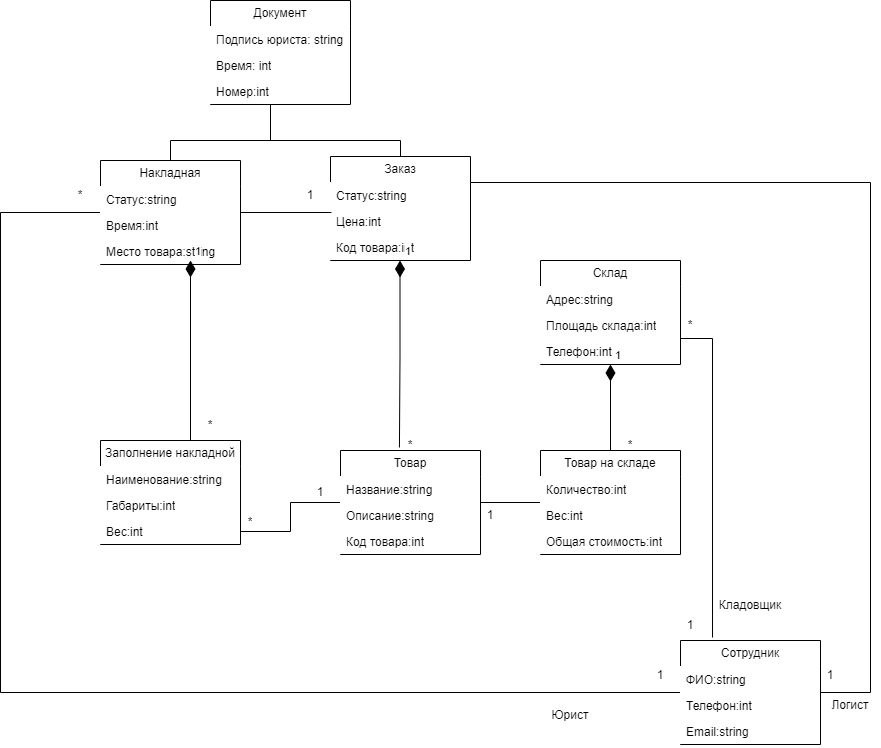

The diagram above was exported from draw.io. Its source (the exported page's mxGraphModel, read from the mxfile embedded in the PNG):
<mxGraphModel dx="2241" dy="1965" grid="1" gridSize="10" guides="1" tooltips="1" connect="1" arrows="1" fold="1" page="1" pageScale="1" pageWidth="827" pageHeight="1169" math="0" shadow="0">
  <root>
    <mxCell id="0" />
    <mxCell id="1" parent="0" />
    <mxCell id="UCJMsginOl4P1DkfFsH9-167" edge="1" parent="1" source="UCJMsginOl4P1DkfFsH9-135" style="edgeStyle=orthogonalEdgeStyle;rounded=0;orthogonalLoop=1;jettySize=auto;html=1;exitX=1;exitY=0.5;exitDx=0;exitDy=0;entryX=1;entryY=0.25;entryDx=0;entryDy=0;endArrow=none;endFill=0;" target="UCJMsginOl4P1DkfFsH9-163">
      <mxGeometry relative="1" as="geometry">
        <Array as="points">
          <mxPoint x="600" y="642" />
          <mxPoint x="600" y="132" />
        </Array>
      </mxGeometry>
    </mxCell>
    <mxCell id="UCJMsginOl4P1DkfFsH9-209" edge="1" parent="1" source="UCJMsginOl4P1DkfFsH9-135" style="edgeStyle=orthogonalEdgeStyle;rounded=0;orthogonalLoop=1;jettySize=auto;html=1;exitX=0;exitY=0.5;exitDx=0;exitDy=0;entryX=0;entryY=0.5;entryDx=0;entryDy=0;endArrow=none;endFill=0;" target="UCJMsginOl4P1DkfFsH9-180">
      <mxGeometry relative="1" as="geometry">
        <Array as="points">
          <mxPoint x="-270" y="642" />
          <mxPoint x="-270" y="162" />
        </Array>
      </mxGeometry>
    </mxCell>
    <mxCell id="UCJMsginOl4P1DkfFsH9-135" parent="1" style="swimlane;fontStyle=0;childLayout=stackLayout;horizontal=1;startSize=26;fillColor=default;horizontalStack=0;resizeParent=1;resizeParentMax=0;resizeLast=0;collapsible=1;marginBottom=0;whiteSpace=wrap;html=1;" value="Сотрудник" vertex="1">
      <mxGeometry height="104" width="140" x="410" y="590" as="geometry" />
    </mxCell>
    <mxCell id="UCJMsginOl4P1DkfFsH9-136" parent="UCJMsginOl4P1DkfFsH9-135" style="text;strokeColor=none;fillColor=default;align=left;verticalAlign=top;spacingLeft=4;spacingRight=4;overflow=hidden;rotatable=0;points=[[0,0.5],[1,0.5]];portConstraint=eastwest;whiteSpace=wrap;html=1;" value="ФИО:string" vertex="1">
      <mxGeometry height="26" width="140" y="26" as="geometry" />
    </mxCell>
    <mxCell id="UCJMsginOl4P1DkfFsH9-137" parent="UCJMsginOl4P1DkfFsH9-135" style="text;strokeColor=none;fillColor=default;align=left;verticalAlign=top;spacingLeft=4;spacingRight=4;overflow=hidden;rotatable=0;points=[[0,0.5],[1,0.5]];portConstraint=eastwest;whiteSpace=wrap;html=1;" value="Телефон:int" vertex="1">
      <mxGeometry height="26" width="140" y="52" as="geometry" />
    </mxCell>
    <mxCell id="UCJMsginOl4P1DkfFsH9-138" parent="UCJMsginOl4P1DkfFsH9-135" style="text;strokeColor=none;fillColor=default;align=left;verticalAlign=top;spacingLeft=4;spacingRight=4;overflow=hidden;rotatable=0;points=[[0,0.5],[1,0.5]];portConstraint=eastwest;whiteSpace=wrap;html=1;" value="Email:string" vertex="1">
      <mxGeometry height="26" width="140" y="78" as="geometry" />
    </mxCell>
    <mxCell id="UCJMsginOl4P1DkfFsH9-139" parent="1" style="swimlane;fontStyle=0;childLayout=stackLayout;horizontal=1;startSize=26;fillColor=default;horizontalStack=0;resizeParent=1;resizeParentMax=0;resizeLast=0;collapsible=1;marginBottom=0;whiteSpace=wrap;html=1;" value="Склад" vertex="1">
      <mxGeometry height="104" width="140" x="270" y="210" as="geometry" />
    </mxCell>
    <mxCell id="UCJMsginOl4P1DkfFsH9-140" parent="UCJMsginOl4P1DkfFsH9-139" style="text;strokeColor=none;fillColor=default;align=left;verticalAlign=top;spacingLeft=4;spacingRight=4;overflow=hidden;rotatable=0;points=[[0,0.5],[1,0.5]];portConstraint=eastwest;whiteSpace=wrap;html=1;" value="Адрес:string" vertex="1">
      <mxGeometry height="26" width="140" y="26" as="geometry" />
    </mxCell>
    <mxCell id="UCJMsginOl4P1DkfFsH9-141" parent="UCJMsginOl4P1DkfFsH9-139" style="text;strokeColor=none;fillColor=default;align=left;verticalAlign=top;spacingLeft=4;spacingRight=4;overflow=hidden;rotatable=0;points=[[0,0.5],[1,0.5]];portConstraint=eastwest;whiteSpace=wrap;html=1;" value="Площадь склада:int" vertex="1">
      <mxGeometry height="26" width="140" y="52" as="geometry" />
    </mxCell>
    <mxCell id="UCJMsginOl4P1DkfFsH9-142" parent="UCJMsginOl4P1DkfFsH9-139" style="text;strokeColor=none;fillColor=default;align=left;verticalAlign=top;spacingLeft=4;spacingRight=4;overflow=hidden;rotatable=0;points=[[0,0.5],[1,0.5]];portConstraint=eastwest;whiteSpace=wrap;html=1;" value="Телефон:int" vertex="1">
      <mxGeometry height="26" width="140" y="78" as="geometry" />
    </mxCell>
    <mxCell id="UCJMsginOl4P1DkfFsH9-145" parent="1" style="text;html=1;whiteSpace=wrap;strokeColor=none;fillColor=none;align=center;verticalAlign=middle;rounded=0;" value="Кладовщик" vertex="1">
      <mxGeometry height="30" width="60" x="450" y="540" as="geometry" />
    </mxCell>
    <mxCell id="UCJMsginOl4P1DkfFsH9-146" parent="1" style="text;html=1;whiteSpace=wrap;strokeColor=none;fillColor=none;align=center;verticalAlign=middle;rounded=0;" value="1" vertex="1">
      <mxGeometry height="30" width="60" x="390" y="560" as="geometry" />
    </mxCell>
    <mxCell id="UCJMsginOl4P1DkfFsH9-161" edge="1" parent="1" source="UCJMsginOl4P1DkfFsH9-147" style="edgeStyle=orthogonalEdgeStyle;rounded=0;orthogonalLoop=1;jettySize=auto;html=1;exitX=0;exitY=0.5;exitDx=0;exitDy=0;entryX=1;entryY=0.5;entryDx=0;entryDy=0;endArrow=none;endFill=0;" target="UCJMsginOl4P1DkfFsH9-157">
      <mxGeometry relative="1" as="geometry" />
    </mxCell>
    <mxCell id="UCJMsginOl4P1DkfFsH9-147" parent="1" style="swimlane;fontStyle=0;childLayout=stackLayout;horizontal=1;startSize=26;fillColor=default;horizontalStack=0;resizeParent=1;resizeParentMax=0;resizeLast=0;collapsible=1;marginBottom=0;whiteSpace=wrap;html=1;" value="Товар на складе" vertex="1">
      <mxGeometry height="104" width="140" x="270" y="400" as="geometry" />
    </mxCell>
    <mxCell id="UCJMsginOl4P1DkfFsH9-148" parent="UCJMsginOl4P1DkfFsH9-147" style="text;strokeColor=none;fillColor=default;align=left;verticalAlign=top;spacingLeft=4;spacingRight=4;overflow=hidden;rotatable=0;points=[[0,0.5],[1,0.5]];portConstraint=eastwest;whiteSpace=wrap;html=1;" value="Количество:int" vertex="1">
      <mxGeometry height="26" width="140" y="26" as="geometry" />
    </mxCell>
    <mxCell id="UCJMsginOl4P1DkfFsH9-149" parent="UCJMsginOl4P1DkfFsH9-147" style="text;strokeColor=none;fillColor=default;align=left;verticalAlign=top;spacingLeft=4;spacingRight=4;overflow=hidden;rotatable=0;points=[[0,0.5],[1,0.5]];portConstraint=eastwest;whiteSpace=wrap;html=1;" value="Вес:int" vertex="1">
      <mxGeometry height="26" width="140" y="52" as="geometry" />
    </mxCell>
    <mxCell id="UCJMsginOl4P1DkfFsH9-150" parent="UCJMsginOl4P1DkfFsH9-147" style="text;strokeColor=none;fillColor=default;align=left;verticalAlign=top;spacingLeft=4;spacingRight=4;overflow=hidden;rotatable=0;points=[[0,0.5],[1,0.5]];portConstraint=eastwest;whiteSpace=wrap;html=1;" value="Общая стоимость:int" vertex="1">
      <mxGeometry height="26" width="140" y="78" as="geometry" />
    </mxCell>
    <mxCell id="UCJMsginOl4P1DkfFsH9-152" edge="1" parent="1" source="UCJMsginOl4P1DkfFsH9-139" style="endArrow=none;html=1;endSize=12;startArrow=diamondThin;startSize=14;startFill=1;edgeStyle=orthogonalEdgeStyle;align=left;verticalAlign=bottom;rounded=0;exitX=0.5;exitY=1;exitDx=0;exitDy=0;entryX=0.5;entryY=0;entryDx=0;entryDy=0;endFill=0;" target="UCJMsginOl4P1DkfFsH9-147" value="1">
      <mxGeometry relative="1" x="-1" y="3" as="geometry">
        <mxPoint x="330" y="340" as="sourcePoint" />
        <mxPoint x="490" y="340" as="targetPoint" />
      </mxGeometry>
    </mxCell>
    <mxCell id="UCJMsginOl4P1DkfFsH9-156" edge="1" parent="1" source="UCJMsginOl4P1DkfFsH9-139" style="edgeStyle=orthogonalEdgeStyle;rounded=0;orthogonalLoop=1;jettySize=auto;html=1;exitX=1;exitY=0.75;exitDx=0;exitDy=0;entryX=0.867;entryY=0.9;entryDx=0;entryDy=0;entryPerimeter=0;endArrow=none;endFill=0;" target="UCJMsginOl4P1DkfFsH9-146">
      <mxGeometry relative="1" as="geometry" />
    </mxCell>
    <mxCell id="UCJMsginOl4P1DkfFsH9-194" edge="1" parent="1" source="UCJMsginOl4P1DkfFsH9-157" style="edgeStyle=orthogonalEdgeStyle;rounded=0;orthogonalLoop=1;jettySize=auto;html=1;exitX=0;exitY=0.5;exitDx=0;exitDy=0;entryX=1;entryY=0.5;entryDx=0;entryDy=0;endArrow=none;endFill=0;" target="UCJMsginOl4P1DkfFsH9-189">
      <mxGeometry relative="1" as="geometry" />
    </mxCell>
    <mxCell id="UCJMsginOl4P1DkfFsH9-157" parent="1" style="swimlane;fontStyle=0;childLayout=stackLayout;horizontal=1;startSize=26;fillColor=default;horizontalStack=0;resizeParent=1;resizeParentMax=0;resizeLast=0;collapsible=1;marginBottom=0;whiteSpace=wrap;html=1;" value="Товар" vertex="1">
      <mxGeometry height="104" width="140" x="70" y="400" as="geometry" />
    </mxCell>
    <mxCell id="UCJMsginOl4P1DkfFsH9-158" parent="UCJMsginOl4P1DkfFsH9-157" style="text;strokeColor=none;fillColor=default;align=left;verticalAlign=top;spacingLeft=4;spacingRight=4;overflow=hidden;rotatable=0;points=[[0,0.5],[1,0.5]];portConstraint=eastwest;whiteSpace=wrap;html=1;" value="Название:string" vertex="1">
      <mxGeometry height="26" width="140" y="26" as="geometry" />
    </mxCell>
    <mxCell id="UCJMsginOl4P1DkfFsH9-159" parent="UCJMsginOl4P1DkfFsH9-157" style="text;strokeColor=none;fillColor=default;align=left;verticalAlign=top;spacingLeft=4;spacingRight=4;overflow=hidden;rotatable=0;points=[[0,0.5],[1,0.5]];portConstraint=eastwest;whiteSpace=wrap;html=1;" value="Описание:string" vertex="1">
      <mxGeometry height="26" width="140" y="52" as="geometry" />
    </mxCell>
    <mxCell id="UCJMsginOl4P1DkfFsH9-160" parent="UCJMsginOl4P1DkfFsH9-157" style="text;strokeColor=none;fillColor=default;align=left;verticalAlign=top;spacingLeft=4;spacingRight=4;overflow=hidden;rotatable=0;points=[[0,0.5],[1,0.5]];portConstraint=eastwest;whiteSpace=wrap;html=1;" value="Код товара:int" vertex="1">
      <mxGeometry height="26" width="140" y="78" as="geometry" />
    </mxCell>
    <mxCell id="UCJMsginOl4P1DkfFsH9-162" parent="1" style="text;html=1;whiteSpace=wrap;strokeColor=none;fillColor=none;align=center;verticalAlign=middle;rounded=0;" value="1" vertex="1">
      <mxGeometry height="30" width="60" x="190" y="450" as="geometry" />
    </mxCell>
    <mxCell id="UCJMsginOl4P1DkfFsH9-163" parent="1" style="swimlane;fontStyle=0;childLayout=stackLayout;horizontal=1;startSize=26;fillColor=default;horizontalStack=0;resizeParent=1;resizeParentMax=0;resizeLast=0;collapsible=1;marginBottom=0;whiteSpace=wrap;html=1;" value="Заказ" vertex="1">
      <mxGeometry height="104" width="140" x="60" y="106" as="geometry" />
    </mxCell>
    <mxCell id="UCJMsginOl4P1DkfFsH9-164" parent="UCJMsginOl4P1DkfFsH9-163" style="text;strokeColor=none;fillColor=default;align=left;verticalAlign=top;spacingLeft=4;spacingRight=4;overflow=hidden;rotatable=0;points=[[0,0.5],[1,0.5]];portConstraint=eastwest;whiteSpace=wrap;html=1;" value="Статус:string" vertex="1">
      <mxGeometry height="26" width="140" y="26" as="geometry" />
    </mxCell>
    <mxCell id="UCJMsginOl4P1DkfFsH9-165" parent="UCJMsginOl4P1DkfFsH9-163" style="text;strokeColor=none;fillColor=default;align=left;verticalAlign=top;spacingLeft=4;spacingRight=4;overflow=hidden;rotatable=0;points=[[0,0.5],[1,0.5]];portConstraint=eastwest;whiteSpace=wrap;html=1;" value="Цена:int" vertex="1">
      <mxGeometry height="26" width="140" y="52" as="geometry" />
    </mxCell>
    <mxCell id="UCJMsginOl4P1DkfFsH9-166" parent="UCJMsginOl4P1DkfFsH9-163" style="text;strokeColor=none;fillColor=default;align=left;verticalAlign=top;spacingLeft=4;spacingRight=4;overflow=hidden;rotatable=0;points=[[0,0.5],[1,0.5]];portConstraint=eastwest;whiteSpace=wrap;html=1;" value="Код товара:int" vertex="1">
      <mxGeometry height="26" width="140" y="78" as="geometry" />
    </mxCell>
    <mxCell id="UCJMsginOl4P1DkfFsH9-169" parent="1" style="text;html=1;whiteSpace=wrap;strokeColor=none;fillColor=none;align=center;verticalAlign=middle;rounded=0;" value="1" vertex="1">
      <mxGeometry height="30" width="60" x="530" y="610" as="geometry" />
    </mxCell>
    <mxCell id="UCJMsginOl4P1DkfFsH9-170" parent="1" style="text;html=1;whiteSpace=wrap;strokeColor=none;fillColor=none;align=center;verticalAlign=middle;rounded=0;" value="Логист" vertex="1">
      <mxGeometry height="30" width="60" x="550" y="640" as="geometry" />
    </mxCell>
    <mxCell id="UCJMsginOl4P1DkfFsH9-179" edge="1" parent="1" style="endArrow=none;html=1;endSize=12;startArrow=diamondThin;startSize=14;startFill=1;edgeStyle=orthogonalEdgeStyle;align=left;verticalAlign=bottom;rounded=0;exitX=0.5;exitY=1;exitDx=0;exitDy=0;entryX=0.421;entryY=-0.029;entryDx=0;entryDy=0;endFill=0;entryPerimeter=0;" target="UCJMsginOl4P1DkfFsH9-157" value="1">
      <mxGeometry relative="1" x="-1" y="3" as="geometry">
        <mxPoint x="129.5" y="210" as="sourcePoint" />
        <mxPoint x="129.5" y="296" as="targetPoint" />
      </mxGeometry>
    </mxCell>
    <mxCell id="UCJMsginOl4P1DkfFsH9-185" edge="1" parent="1" source="UCJMsginOl4P1DkfFsH9-180" style="edgeStyle=orthogonalEdgeStyle;rounded=0;orthogonalLoop=1;jettySize=auto;html=1;exitX=0.5;exitY=0;exitDx=0;exitDy=0;entryX=0.5;entryY=0;entryDx=0;entryDy=0;endArrow=none;endFill=0;" target="UCJMsginOl4P1DkfFsH9-163">
      <mxGeometry relative="1" as="geometry">
        <Array as="points">
          <mxPoint x="-100" y="90" />
          <mxPoint x="130" y="90" />
        </Array>
      </mxGeometry>
    </mxCell>
    <mxCell id="UCJMsginOl4P1DkfFsH9-180" parent="1" style="swimlane;fontStyle=0;childLayout=stackLayout;horizontal=1;startSize=26;fillColor=default;horizontalStack=0;resizeParent=1;resizeParentMax=0;resizeLast=0;collapsible=1;marginBottom=0;whiteSpace=wrap;html=1;" value="Накладная" vertex="1">
      <mxGeometry height="104" width="140" x="-170" y="110" as="geometry" />
    </mxCell>
    <mxCell id="UCJMsginOl4P1DkfFsH9-181" parent="UCJMsginOl4P1DkfFsH9-180" style="text;strokeColor=none;fillColor=default;align=left;verticalAlign=top;spacingLeft=4;spacingRight=4;overflow=hidden;rotatable=0;points=[[0,0.5],[1,0.5]];portConstraint=eastwest;whiteSpace=wrap;html=1;" value="Статус:string" vertex="1">
      <mxGeometry height="26" width="140" y="26" as="geometry" />
    </mxCell>
    <mxCell id="UCJMsginOl4P1DkfFsH9-182" parent="UCJMsginOl4P1DkfFsH9-180" style="text;strokeColor=none;fillColor=default;align=left;verticalAlign=top;spacingLeft=4;spacingRight=4;overflow=hidden;rotatable=0;points=[[0,0.5],[1,0.5]];portConstraint=eastwest;whiteSpace=wrap;html=1;" value="Время:int" vertex="1">
      <mxGeometry height="26" width="140" y="52" as="geometry" />
    </mxCell>
    <mxCell id="UCJMsginOl4P1DkfFsH9-183" parent="UCJMsginOl4P1DkfFsH9-180" style="text;strokeColor=none;fillColor=default;align=left;verticalAlign=top;spacingLeft=4;spacingRight=4;overflow=hidden;rotatable=0;points=[[0,0.5],[1,0.5]];portConstraint=eastwest;whiteSpace=wrap;html=1;" value="Место товара:string" vertex="1">
      <mxGeometry height="26" width="140" y="78" as="geometry" />
    </mxCell>
    <mxCell id="UCJMsginOl4P1DkfFsH9-184" edge="1" parent="1" source="UCJMsginOl4P1DkfFsH9-180" style="edgeStyle=orthogonalEdgeStyle;rounded=0;orthogonalLoop=1;jettySize=auto;html=1;exitX=1;exitY=0.5;exitDx=0;exitDy=0;entryX=0.007;entryY=0.154;entryDx=0;entryDy=0;entryPerimeter=0;endArrow=none;endFill=0;" target="UCJMsginOl4P1DkfFsH9-165">
      <mxGeometry relative="1" as="geometry" />
    </mxCell>
    <mxCell id="UCJMsginOl4P1DkfFsH9-186" parent="1" style="swimlane;fontStyle=0;childLayout=stackLayout;horizontal=1;startSize=26;fillColor=default;horizontalStack=0;resizeParent=1;resizeParentMax=0;resizeLast=0;collapsible=1;marginBottom=0;whiteSpace=wrap;html=1;" value="Заполнение накладной" vertex="1">
      <mxGeometry height="104" width="140" x="-170" y="390" as="geometry" />
    </mxCell>
    <mxCell id="UCJMsginOl4P1DkfFsH9-187" parent="UCJMsginOl4P1DkfFsH9-186" style="text;strokeColor=none;fillColor=default;align=left;verticalAlign=top;spacingLeft=4;spacingRight=4;overflow=hidden;rotatable=0;points=[[0,0.5],[1,0.5]];portConstraint=eastwest;whiteSpace=wrap;html=1;" value="Наименование:string" vertex="1">
      <mxGeometry height="26" width="140" y="26" as="geometry" />
    </mxCell>
    <mxCell id="UCJMsginOl4P1DkfFsH9-188" parent="UCJMsginOl4P1DkfFsH9-186" style="text;strokeColor=none;fillColor=default;align=left;verticalAlign=top;spacingLeft=4;spacingRight=4;overflow=hidden;rotatable=0;points=[[0,0.5],[1,0.5]];portConstraint=eastwest;whiteSpace=wrap;html=1;" value="Габариты:int" vertex="1">
      <mxGeometry height="26" width="140" y="52" as="geometry" />
    </mxCell>
    <mxCell id="UCJMsginOl4P1DkfFsH9-189" parent="UCJMsginOl4P1DkfFsH9-186" style="text;strokeColor=none;fillColor=default;align=left;verticalAlign=top;spacingLeft=4;spacingRight=4;overflow=hidden;rotatable=0;points=[[0,0.5],[1,0.5]];portConstraint=eastwest;whiteSpace=wrap;html=1;" value="Вес:int" vertex="1">
      <mxGeometry height="26" width="140" y="78" as="geometry" />
    </mxCell>
    <mxCell id="UCJMsginOl4P1DkfFsH9-192" edge="1" parent="1" style="endArrow=none;html=1;endSize=12;startArrow=diamondThin;startSize=14;startFill=1;edgeStyle=orthogonalEdgeStyle;align=left;verticalAlign=bottom;rounded=0;entryX=0.421;entryY=-0.029;entryDx=0;entryDy=0;endFill=0;entryPerimeter=0;" value="1">
      <mxGeometry relative="1" x="-1" y="3" as="geometry">
        <mxPoint x="-80" y="210" as="sourcePoint" />
        <mxPoint x="-80" y="390" as="targetPoint" />
      </mxGeometry>
    </mxCell>
    <mxCell id="UCJMsginOl4P1DkfFsH9-193" parent="1" style="text;html=1;whiteSpace=wrap;strokeColor=none;fillColor=none;align=center;verticalAlign=middle;rounded=0;" value="1" vertex="1">
      <mxGeometry height="30" width="60" x="10" y="130" as="geometry" />
    </mxCell>
    <mxCell id="UCJMsginOl4P1DkfFsH9-195" parent="1" style="text;html=1;whiteSpace=wrap;strokeColor=none;fillColor=none;align=center;verticalAlign=middle;rounded=0;" value="1" vertex="1">
      <mxGeometry height="30" width="60" x="20" y="427" as="geometry" />
    </mxCell>
    <mxCell id="UCJMsginOl4P1DkfFsH9-196" parent="1" style="text;html=1;whiteSpace=wrap;strokeColor=none;fillColor=none;align=center;verticalAlign=middle;rounded=0;" value="*" vertex="1">
      <mxGeometry height="30" width="60" x="390" y="260" as="geometry" />
    </mxCell>
    <mxCell id="UCJMsginOl4P1DkfFsH9-197" parent="1" style="text;html=1;whiteSpace=wrap;strokeColor=none;fillColor=none;align=center;verticalAlign=middle;rounded=0;" value="*" vertex="1">
      <mxGeometry height="30" width="60" x="330" y="380" as="geometry" />
    </mxCell>
    <mxCell id="UCJMsginOl4P1DkfFsH9-198" parent="1" style="text;html=1;whiteSpace=wrap;strokeColor=none;fillColor=none;align=center;verticalAlign=middle;rounded=0;" value="*" vertex="1">
      <mxGeometry height="30" width="60" x="110" y="380" as="geometry" />
    </mxCell>
    <mxCell id="UCJMsginOl4P1DkfFsH9-199" parent="1" style="text;html=1;whiteSpace=wrap;strokeColor=none;fillColor=none;align=center;verticalAlign=middle;rounded=0;" value="*" vertex="1">
      <mxGeometry height="30" width="60" x="-90" y="360" as="geometry" />
    </mxCell>
    <mxCell id="UCJMsginOl4P1DkfFsH9-201" parent="1" style="text;html=1;whiteSpace=wrap;strokeColor=none;fillColor=none;align=center;verticalAlign=middle;rounded=0;" value="*" vertex="1">
      <mxGeometry height="30" width="60" x="-50" y="457" as="geometry" />
    </mxCell>
    <mxCell id="UCJMsginOl4P1DkfFsH9-204" parent="1" style="swimlane;fontStyle=0;childLayout=stackLayout;horizontal=1;startSize=26;fillColor=default;horizontalStack=0;resizeParent=1;resizeParentMax=0;resizeLast=0;collapsible=1;marginBottom=0;whiteSpace=wrap;html=1;" value="Документ" vertex="1">
      <mxGeometry height="104" width="140" x="-60" y="-50" as="geometry" />
    </mxCell>
    <mxCell id="UCJMsginOl4P1DkfFsH9-205" parent="UCJMsginOl4P1DkfFsH9-204" style="text;strokeColor=none;fillColor=default;align=left;verticalAlign=top;spacingLeft=4;spacingRight=4;overflow=hidden;rotatable=0;points=[[0,0.5],[1,0.5]];portConstraint=eastwest;whiteSpace=wrap;html=1;" value="Подпись юриста: string" vertex="1">
      <mxGeometry height="26" width="140" y="26" as="geometry" />
    </mxCell>
    <mxCell id="UCJMsginOl4P1DkfFsH9-206" parent="UCJMsginOl4P1DkfFsH9-204" style="text;strokeColor=none;fillColor=default;align=left;verticalAlign=top;spacingLeft=4;spacingRight=4;overflow=hidden;rotatable=0;points=[[0,0.5],[1,0.5]];portConstraint=eastwest;whiteSpace=wrap;html=1;" value="Время: int" vertex="1">
      <mxGeometry height="26" width="140" y="52" as="geometry" />
    </mxCell>
    <mxCell id="UCJMsginOl4P1DkfFsH9-207" parent="UCJMsginOl4P1DkfFsH9-204" style="text;strokeColor=none;fillColor=default;align=left;verticalAlign=top;spacingLeft=4;spacingRight=4;overflow=hidden;rotatable=0;points=[[0,0.5],[1,0.5]];portConstraint=eastwest;whiteSpace=wrap;html=1;" value="Номер:int" vertex="1">
      <mxGeometry height="26" width="140" y="78" as="geometry" />
    </mxCell>
    <mxCell id="UCJMsginOl4P1DkfFsH9-208" edge="1" parent="1" style="endArrow=none;html=1;rounded=0;" value="">
      <mxGeometry height="50" relative="1" width="50" as="geometry">
        <mxPoint y="90" as="sourcePoint" />
        <mxPoint y="54" as="targetPoint" />
      </mxGeometry>
    </mxCell>
    <mxCell id="UCJMsginOl4P1DkfFsH9-210" parent="1" style="text;html=1;whiteSpace=wrap;strokeColor=none;fillColor=none;align=center;verticalAlign=middle;rounded=0;" value="*" vertex="1">
      <mxGeometry height="30" width="60" x="-220" y="130" as="geometry" />
    </mxCell>
    <mxCell id="UCJMsginOl4P1DkfFsH9-211" parent="1" style="text;html=1;whiteSpace=wrap;strokeColor=none;fillColor=none;align=center;verticalAlign=middle;rounded=0;" value="Юрист" vertex="1">
      <mxGeometry height="30" width="60" x="270" y="650" as="geometry" />
    </mxCell>
    <mxCell id="UCJMsginOl4P1DkfFsH9-212" parent="1" style="text;html=1;whiteSpace=wrap;strokeColor=none;fillColor=none;align=center;verticalAlign=middle;rounded=0;" value="1" vertex="1">
      <mxGeometry height="30" width="60" x="360" y="610" as="geometry" />
    </mxCell>
  </root>
</mxGraphModel>